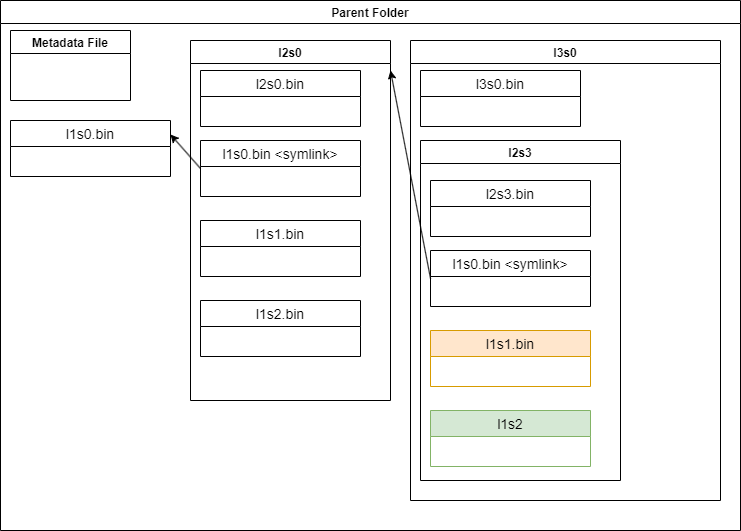

The diagram above was exported from draw.io. Its source (the exported page's mxGraphModel, read from the mxfile embedded in the PNG):
<mxGraphModel dx="811" dy="779" grid="1" gridSize="10" guides="1" tooltips="1" connect="1" arrows="1" fold="1" page="1" pageScale="1" pageWidth="850" pageHeight="1100" math="0" shadow="0" extFonts="Permanent Marker^https://fonts.googleapis.com/css?family=Permanent+Marker">
  <root>
    <mxCell id="0" />
    <mxCell id="1" parent="0" />
    <mxCell id="LrgFrGgnKRn9gnrKyvN1-1" value="Parent Folder" style="swimlane;" parent="1" vertex="1">
      <mxGeometry x="30" y="30" width="740" height="530" as="geometry" />
    </mxCell>
    <mxCell id="LrgFrGgnKRn9gnrKyvN1-2" value="Metadata File" style="swimlane;" parent="LrgFrGgnKRn9gnrKyvN1-1" vertex="1">
      <mxGeometry x="10" y="30" width="120" height="70" as="geometry" />
    </mxCell>
    <mxCell id="LrgFrGgnKRn9gnrKyvN1-5" value="l1s0.bin" style="swimlane;fontStyle=0;childLayout=stackLayout;horizontal=1;startSize=26;horizontalStack=0;resizeParent=1;resizeParentMax=0;resizeLast=0;collapsible=1;marginBottom=0;align=center;fontSize=14;" parent="LrgFrGgnKRn9gnrKyvN1-1" vertex="1">
      <mxGeometry x="10" y="120" width="160" height="56" as="geometry" />
    </mxCell>
    <mxCell id="LrgFrGgnKRn9gnrKyvN1-13" value="l2s0" style="swimlane;" parent="LrgFrGgnKRn9gnrKyvN1-1" vertex="1">
      <mxGeometry x="190" y="40" width="200" height="360" as="geometry" />
    </mxCell>
    <mxCell id="LrgFrGgnKRn9gnrKyvN1-14" value="l1s1.bin" style="swimlane;fontStyle=0;childLayout=stackLayout;horizontal=1;startSize=26;horizontalStack=0;resizeParent=1;resizeParentMax=0;resizeLast=0;collapsible=1;marginBottom=0;align=center;fontSize=14;" parent="LrgFrGgnKRn9gnrKyvN1-13" vertex="1">
      <mxGeometry x="10" y="180" width="160" height="56" as="geometry" />
    </mxCell>
    <mxCell id="LrgFrGgnKRn9gnrKyvN1-19" value="l1s2.bin" style="swimlane;fontStyle=0;childLayout=stackLayout;horizontal=1;startSize=26;horizontalStack=0;resizeParent=1;resizeParentMax=0;resizeLast=0;collapsible=1;marginBottom=0;align=center;fontSize=14;" parent="LrgFrGgnKRn9gnrKyvN1-13" vertex="1">
      <mxGeometry x="10" y="260" width="160" height="56" as="geometry" />
    </mxCell>
    <mxCell id="bSfFazO2sdlBXLFyj9ll-1" value="l1s0.bin &lt;symlink&gt;" style="swimlane;fontStyle=0;childLayout=stackLayout;horizontal=1;startSize=26;horizontalStack=0;resizeParent=1;resizeParentMax=0;resizeLast=0;collapsible=1;marginBottom=0;align=center;fontSize=14;" parent="LrgFrGgnKRn9gnrKyvN1-13" vertex="1">
      <mxGeometry x="10" y="100" width="160" height="56" as="geometry" />
    </mxCell>
    <mxCell id="4vRg7ryh365NJeflJvV3-1" value="l2s0.bin" style="swimlane;fontStyle=0;childLayout=stackLayout;horizontal=1;startSize=26;horizontalStack=0;resizeParent=1;resizeParentMax=0;resizeLast=0;collapsible=1;marginBottom=0;align=center;fontSize=14;" vertex="1" parent="LrgFrGgnKRn9gnrKyvN1-13">
      <mxGeometry x="10" y="30" width="160" height="56" as="geometry" />
    </mxCell>
    <mxCell id="LrgFrGgnKRn9gnrKyvN1-23" value="l3s0" style="swimlane;" parent="LrgFrGgnKRn9gnrKyvN1-1" vertex="1">
      <mxGeometry x="410" y="40" width="310" height="460" as="geometry" />
    </mxCell>
    <mxCell id="LrgFrGgnKRn9gnrKyvN1-32" value="l2s3" style="swimlane;" parent="LrgFrGgnKRn9gnrKyvN1-23" vertex="1">
      <mxGeometry x="10" y="100" width="200" height="340" as="geometry" />
    </mxCell>
    <mxCell id="LrgFrGgnKRn9gnrKyvN1-33" value="l1s1.bin" style="swimlane;fontStyle=0;childLayout=stackLayout;horizontal=1;startSize=26;horizontalStack=0;resizeParent=1;resizeParentMax=0;resizeLast=0;collapsible=1;marginBottom=0;align=center;fontSize=14;fillColor=#ffe6cc;strokeColor=#d79b00;" parent="LrgFrGgnKRn9gnrKyvN1-32" vertex="1">
      <mxGeometry x="10" y="190" width="160" height="56" as="geometry" />
    </mxCell>
    <mxCell id="LrgFrGgnKRn9gnrKyvN1-37" value="l1s2" style="swimlane;fontStyle=0;childLayout=stackLayout;horizontal=1;startSize=26;horizontalStack=0;resizeParent=1;resizeParentMax=0;resizeLast=0;collapsible=1;marginBottom=0;align=center;fontSize=14;fillColor=#d5e8d4;strokeColor=#82b366;" parent="LrgFrGgnKRn9gnrKyvN1-32" vertex="1">
      <mxGeometry x="10" y="270" width="160" height="56" as="geometry" />
    </mxCell>
    <mxCell id="bSfFazO2sdlBXLFyj9ll-3" value="l1s0.bin &lt;symlink&gt;" style="swimlane;fontStyle=0;childLayout=stackLayout;horizontal=1;startSize=26;horizontalStack=0;resizeParent=1;resizeParentMax=0;resizeLast=0;collapsible=1;marginBottom=0;align=center;fontSize=14;" parent="LrgFrGgnKRn9gnrKyvN1-32" vertex="1">
      <mxGeometry x="10" y="110" width="160" height="56" as="geometry" />
    </mxCell>
    <mxCell id="4vRg7ryh365NJeflJvV3-2" value="l2s3.bin" style="swimlane;fontStyle=0;childLayout=stackLayout;horizontal=1;startSize=26;horizontalStack=0;resizeParent=1;resizeParentMax=0;resizeLast=0;collapsible=1;marginBottom=0;align=center;fontSize=14;" vertex="1" parent="LrgFrGgnKRn9gnrKyvN1-32">
      <mxGeometry x="10" y="40" width="160" height="56" as="geometry" />
    </mxCell>
    <mxCell id="4vRg7ryh365NJeflJvV3-3" value="l3s0.bin" style="swimlane;fontStyle=0;childLayout=stackLayout;horizontal=1;startSize=26;horizontalStack=0;resizeParent=1;resizeParentMax=0;resizeLast=0;collapsible=1;marginBottom=0;align=center;fontSize=14;" vertex="1" parent="LrgFrGgnKRn9gnrKyvN1-23">
      <mxGeometry x="10" y="30" width="160" height="56" as="geometry" />
    </mxCell>
    <mxCell id="bSfFazO2sdlBXLFyj9ll-2" value="" style="endArrow=classic;html=1;rounded=0;entryX=1;entryY=0.25;entryDx=0;entryDy=0;exitX=0;exitY=0.5;exitDx=0;exitDy=0;" parent="LrgFrGgnKRn9gnrKyvN1-1" source="bSfFazO2sdlBXLFyj9ll-1" target="LrgFrGgnKRn9gnrKyvN1-5" edge="1">
      <mxGeometry width="50" height="50" relative="1" as="geometry">
        <mxPoint x="350" y="400" as="sourcePoint" />
        <mxPoint x="400" y="350" as="targetPoint" />
      </mxGeometry>
    </mxCell>
    <mxCell id="bSfFazO2sdlBXLFyj9ll-4" value="" style="endArrow=classic;html=1;rounded=0;exitX=0;exitY=0.5;exitDx=0;exitDy=0;" parent="1" source="bSfFazO2sdlBXLFyj9ll-3" edge="1">
      <mxGeometry width="50" height="50" relative="1" as="geometry">
        <mxPoint x="380" y="430" as="sourcePoint" />
        <mxPoint x="420" y="100" as="targetPoint" />
      </mxGeometry>
    </mxCell>
  </root>
</mxGraphModel>